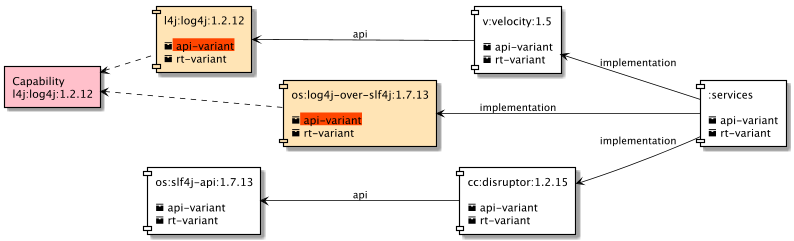

The diagram above was rendered by PlantUML. Its source (embedded in the PNG):
@startuml
scale 800 width
skinparam defaultTextAlignment left
left to right direction
skinparam component {
    ArrowColor black
    BorderColor black
    BackgroundColor white
}

[l4j:log4j:1.2.12\n\n<back:orangered><&box> api-variant</back>\n<&box> rt-variant] as L4J #moccasin
[os:log4j-over-slf4j:1.7.13\n\n<back:orangered><&box> api-variant</back>\n<&box> rt-variant] as OVER #moccasin
[os:slf4j-api:1.7.13\n\n<&box> api-variant\n<&box> rt-variant] as LOG
[cc:disruptor:1.2.15\n\n<&box> api-variant\n<&box> rt-variant] as DIS
[v:velocity:1.5\n\n<&box> api-variant\n<&box> rt-variant] as VEL
[:services\n\n<&box> api-variant\n<&box> rt-variant] as S
rectangle "Capability\nl4j:log4j:1.2.12" as CAP #pink

L4J <-- VEL : api
VEL <-- S : implementation
OVER <-- S : implementation
DIS<--S : implementation
LOG<--DIS : api

CAP <.. L4J
CAP <.. OVER
@enduml